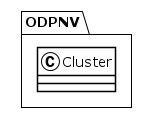

The diagram above was rendered by PlantUML. Its source (embedded in the PNG):
@startuml
!theme plain
package ODPNV {
class Cluster {
}
}
@enduml